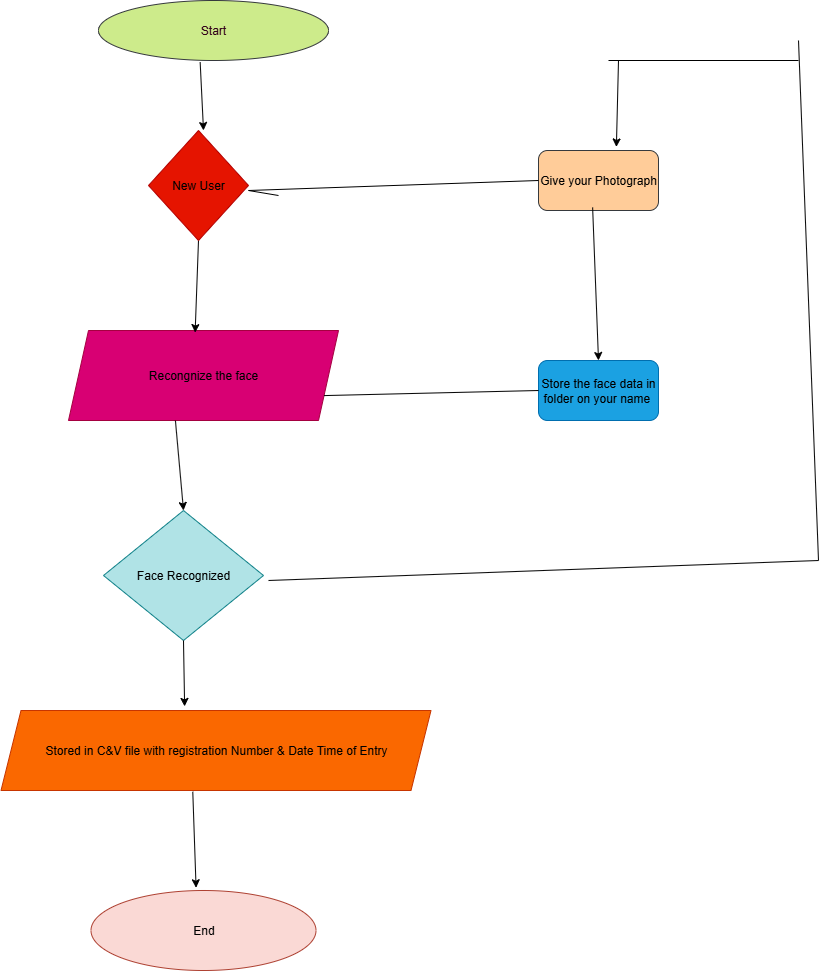

The diagram above was exported from draw.io. Its source (the exported page's mxGraphModel, read from the mxfile embedded in the PNG):
<mxGraphModel dx="1895" dy="1084" grid="1" gridSize="10" guides="1" tooltips="1" connect="1" arrows="1" fold="1" page="1" pageScale="1" pageWidth="850" pageHeight="1100" math="0" shadow="0">
  <root>
    <mxCell id="0" />
    <mxCell id="1" parent="0" />
    <mxCell id="iUk2YJY_r2ge9bMDOyTK-1" value="&lt;font style=&quot;color: rgb(51, 0, 26);&quot;&gt;Start&lt;/font&gt;" style="ellipse;whiteSpace=wrap;html=1;fillColor=#cdeb8b;strokeColor=#36393d;" parent="1" vertex="1">
      <mxGeometry x="140" y="30" width="230" height="60" as="geometry" />
    </mxCell>
    <mxCell id="iUk2YJY_r2ge9bMDOyTK-4" value="&lt;font style=&quot;color: rgb(0, 0, 0);&quot;&gt;Recongnize the face&lt;/font&gt;" style="shape=parallelogram;perimeter=parallelogramPerimeter;whiteSpace=wrap;html=1;fixedSize=1;fillColor=#d80073;fontColor=#ffffff;strokeColor=#A50040;" parent="1" vertex="1">
      <mxGeometry x="110" y="360" width="270" height="90" as="geometry" />
    </mxCell>
    <mxCell id="iUk2YJY_r2ge9bMDOyTK-5" value="Face Recognized" style="rhombus;whiteSpace=wrap;html=1;fillColor=#b0e3e6;strokeColor=#0e8088;" parent="1" vertex="1">
      <mxGeometry x="145" y="540" width="160" height="130" as="geometry" />
    </mxCell>
    <mxCell id="iUk2YJY_r2ge9bMDOyTK-6" value="Stored in C&amp;amp;V file with registration Number &amp;amp; Date Time of Entry" style="shape=parallelogram;perimeter=parallelogramPerimeter;whiteSpace=wrap;html=1;fixedSize=1;fillColor=#fa6800;fontColor=#000000;strokeColor=#C73500;" parent="1" vertex="1">
      <mxGeometry x="42.5" y="740" width="430" height="80" as="geometry" />
    </mxCell>
    <mxCell id="iUk2YJY_r2ge9bMDOyTK-7" value="End" style="ellipse;whiteSpace=wrap;html=1;fillColor=#fad9d5;strokeColor=#ae4132;" parent="1" vertex="1">
      <mxGeometry x="132.5" y="920" width="225" height="80" as="geometry" />
    </mxCell>
    <mxCell id="iUk2YJY_r2ge9bMDOyTK-8" value="Give your Photograph" style="rounded=1;whiteSpace=wrap;html=1;fillColor=#ffcc99;strokeColor=#36393d;" parent="1" vertex="1">
      <mxGeometry x="580" y="180" width="120" height="60" as="geometry" />
    </mxCell>
    <mxCell id="iUk2YJY_r2ge9bMDOyTK-9" value="&lt;font style=&quot;color: rgb(0, 0, 0);&quot;&gt;Store the face data in folder on your name&amp;nbsp;&lt;/font&gt;" style="rounded=1;whiteSpace=wrap;html=1;fillColor=#1ba1e2;strokeColor=#006EAF;fontColor=#ffffff;" parent="1" vertex="1">
      <mxGeometry x="580" y="390" width="120" height="60" as="geometry" />
    </mxCell>
    <mxCell id="iUk2YJY_r2ge9bMDOyTK-10" value="" style="endArrow=classic;html=1;rounded=0;entryX=0.5;entryY=0;entryDx=0;entryDy=0;exitX=0.442;exitY=1.028;exitDx=0;exitDy=0;exitPerimeter=0;" parent="1" source="iUk2YJY_r2ge9bMDOyTK-1" edge="1">
      <mxGeometry width="50" height="50" relative="1" as="geometry">
        <mxPoint x="170" y="140" as="sourcePoint" />
        <mxPoint x="245" y="160" as="targetPoint" />
      </mxGeometry>
    </mxCell>
    <mxCell id="iUk2YJY_r2ge9bMDOyTK-17" value="" style="endArrow=classic;html=1;rounded=0;entryX=0.469;entryY=0.023;entryDx=0;entryDy=0;exitX=0.5;exitY=1;exitDx=0;exitDy=0;entryPerimeter=0;" parent="1" source="KOUHySP6qxToD7OuVMK7-26" target="iUk2YJY_r2ge9bMDOyTK-4" edge="1">
      <mxGeometry width="50" height="50" relative="1" as="geometry">
        <mxPoint x="245" y="290" as="sourcePoint" />
        <mxPoint x="230" y="270" as="targetPoint" />
      </mxGeometry>
    </mxCell>
    <mxCell id="KOUHySP6qxToD7OuVMK7-5" value="" style="endArrow=classic;html=1;rounded=0;entryX=0.5;entryY=0;entryDx=0;entryDy=0;exitX=0.396;exitY=1.001;exitDx=0;exitDy=0;exitPerimeter=0;" edge="1" parent="1" source="iUk2YJY_r2ge9bMDOyTK-4" target="iUk2YJY_r2ge9bMDOyTK-5">
      <mxGeometry width="50" height="50" relative="1" as="geometry">
        <mxPoint x="210" y="510" as="sourcePoint" />
        <mxPoint x="260" y="460" as="targetPoint" />
      </mxGeometry>
    </mxCell>
    <mxCell id="KOUHySP6qxToD7OuVMK7-7" value="" style="endArrow=classic;html=1;rounded=0;exitX=0.5;exitY=1;exitDx=0;exitDy=0;entryX=0.427;entryY=-0.051;entryDx=0;entryDy=0;entryPerimeter=0;" edge="1" parent="1" source="iUk2YJY_r2ge9bMDOyTK-5" target="iUk2YJY_r2ge9bMDOyTK-6">
      <mxGeometry width="50" height="50" relative="1" as="geometry">
        <mxPoint x="220" y="740" as="sourcePoint" />
        <mxPoint x="250" y="730" as="targetPoint" />
      </mxGeometry>
    </mxCell>
    <mxCell id="KOUHySP6qxToD7OuVMK7-10" value="" style="endArrow=classic;html=1;rounded=0;entryX=0.467;entryY=-0.034;entryDx=0;entryDy=0;exitX=0.446;exitY=1.016;exitDx=0;exitDy=0;exitPerimeter=0;entryPerimeter=0;" edge="1" parent="1" source="iUk2YJY_r2ge9bMDOyTK-6" target="iUk2YJY_r2ge9bMDOyTK-7">
      <mxGeometry width="50" height="50" relative="1" as="geometry">
        <mxPoint x="210" y="910" as="sourcePoint" />
        <mxPoint x="260" y="860" as="targetPoint" />
      </mxGeometry>
    </mxCell>
    <mxCell id="KOUHySP6qxToD7OuVMK7-15" value="" style="endArrow=none;html=1;rounded=0;exitX=1;exitY=0.75;exitDx=0;exitDy=0;entryX=0;entryY=0.5;entryDx=0;entryDy=0;" edge="1" parent="1" source="iUk2YJY_r2ge9bMDOyTK-4" target="iUk2YJY_r2ge9bMDOyTK-9">
      <mxGeometry width="50" height="50" relative="1" as="geometry">
        <mxPoint x="560" y="470" as="sourcePoint" />
        <mxPoint x="610" y="420" as="targetPoint" />
      </mxGeometry>
    </mxCell>
    <mxCell id="KOUHySP6qxToD7OuVMK7-18" value="" style="endArrow=none;html=1;rounded=0;exitX=1;exitY=0.5;exitDx=0;exitDy=0;entryX=0;entryY=0.5;entryDx=0;entryDy=0;" edge="1" parent="1" target="iUk2YJY_r2ge9bMDOyTK-8">
      <mxGeometry width="50" height="50" relative="1" as="geometry">
        <mxPoint x="320" y="225" as="sourcePoint" />
        <mxPoint x="450" y="220" as="targetPoint" />
        <Array as="points">
          <mxPoint x="290" y="220" />
        </Array>
      </mxGeometry>
    </mxCell>
    <mxCell id="KOUHySP6qxToD7OuVMK7-19" value="" style="endArrow=classic;html=1;rounded=0;exitX=0.451;exitY=0.949;exitDx=0;exitDy=0;exitPerimeter=0;" edge="1" parent="1" source="iUk2YJY_r2ge9bMDOyTK-8">
      <mxGeometry width="50" height="50" relative="1" as="geometry">
        <mxPoint x="650" y="250" as="sourcePoint" />
        <mxPoint x="640" y="390" as="targetPoint" />
      </mxGeometry>
    </mxCell>
    <mxCell id="KOUHySP6qxToD7OuVMK7-20" value="" style="endArrow=none;html=1;rounded=0;" edge="1" parent="1">
      <mxGeometry width="50" height="50" relative="1" as="geometry">
        <mxPoint x="310" y="610" as="sourcePoint" />
        <mxPoint x="860" y="590" as="targetPoint" />
      </mxGeometry>
    </mxCell>
    <mxCell id="KOUHySP6qxToD7OuVMK7-23" value="" style="endArrow=none;html=1;rounded=0;" edge="1" parent="1">
      <mxGeometry width="50" height="50" relative="1" as="geometry">
        <mxPoint x="860" y="590" as="sourcePoint" />
        <mxPoint x="840" y="70" as="targetPoint" />
      </mxGeometry>
    </mxCell>
    <mxCell id="KOUHySP6qxToD7OuVMK7-24" value="" style="endArrow=none;html=1;rounded=0;" edge="1" parent="1">
      <mxGeometry width="50" height="50" relative="1" as="geometry">
        <mxPoint x="650" y="90" as="sourcePoint" />
        <mxPoint x="840" y="90" as="targetPoint" />
      </mxGeometry>
    </mxCell>
    <mxCell id="KOUHySP6qxToD7OuVMK7-25" value="" style="endArrow=classic;html=1;rounded=0;entryX=0.649;entryY=-0.059;entryDx=0;entryDy=0;entryPerimeter=0;" edge="1" parent="1" target="iUk2YJY_r2ge9bMDOyTK-8">
      <mxGeometry width="50" height="50" relative="1" as="geometry">
        <mxPoint x="660" y="90" as="sourcePoint" />
        <mxPoint x="650" y="170" as="targetPoint" />
      </mxGeometry>
    </mxCell>
    <mxCell id="KOUHySP6qxToD7OuVMK7-26" value="&lt;font style=&quot;color: rgb(0, 0, 0);&quot;&gt;New User&lt;/font&gt;" style="rhombus;whiteSpace=wrap;html=1;fillColor=#e51400;fontColor=#ffffff;strokeColor=#B20000;" vertex="1" parent="1">
      <mxGeometry x="190" y="160" width="100" height="110" as="geometry" />
    </mxCell>
  </root>
</mxGraphModel>